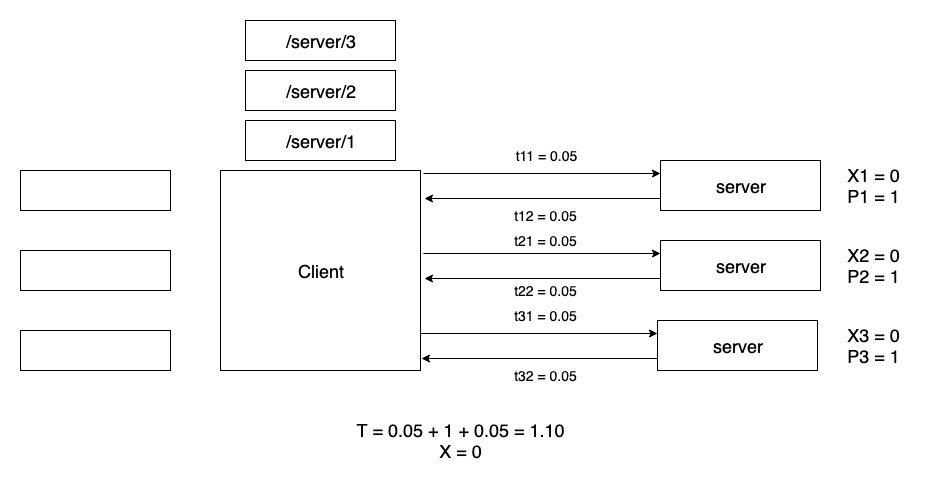

The diagram above was exported from draw.io. Its source (the exported page's mxGraphModel, read from the mxfile embedded in the PNG):
<mxGraphModel dx="1092" dy="1950" grid="1" gridSize="10" guides="1" tooltips="1" connect="1" arrows="1" fold="1" page="1" pageScale="1" pageWidth="826" pageHeight="1169" math="0" shadow="0">
  <root>
    <mxCell id="0" />
    <mxCell id="1" parent="0" />
    <mxCell id="qWyymiY3wK-ePTPxsgIl-4" value="" style="rounded=0;whiteSpace=wrap;html=1;" parent="1" vertex="1">
      <mxGeometry x="20" y="80" width="150" height="40" as="geometry" />
    </mxCell>
    <mxCell id="qWyymiY3wK-ePTPxsgIl-5" value="" style="rounded=0;whiteSpace=wrap;html=1;" parent="1" vertex="1">
      <mxGeometry x="20" y="160" width="150" height="40" as="geometry" />
    </mxCell>
    <mxCell id="qWyymiY3wK-ePTPxsgIl-6" value="" style="rounded=0;whiteSpace=wrap;html=1;" parent="1" vertex="1">
      <mxGeometry x="20" y="240" width="150" height="40" as="geometry" />
    </mxCell>
    <mxCell id="qWyymiY3wK-ePTPxsgIl-9" value="&lt;font style=&quot;font-size: 18px&quot;&gt;Client&lt;/font&gt;" style="whiteSpace=wrap;html=1;aspect=fixed;" parent="1" vertex="1">
      <mxGeometry x="220" y="80" width="200" height="200" as="geometry" />
    </mxCell>
    <mxCell id="AwVjeT6Di6_5vZkV0k5D-50" style="edgeStyle=orthogonalEdgeStyle;rounded=0;orthogonalLoop=1;jettySize=auto;html=1;exitX=1.015;exitY=0.015;exitDx=0;exitDy=0;entryX=0;entryY=0.25;entryDx=0;entryDy=0;exitPerimeter=0;" parent="1" source="qWyymiY3wK-ePTPxsgIl-9" target="AwVjeT6Di6_5vZkV0k5D-1" edge="1">
      <mxGeometry relative="1" as="geometry" />
    </mxCell>
    <mxCell id="AwVjeT6Di6_5vZkV0k5D-51" style="edgeStyle=orthogonalEdgeStyle;rounded=0;orthogonalLoop=1;jettySize=auto;html=1;exitX=0;exitY=0.75;exitDx=0;exitDy=0;entryX=1.02;entryY=0.14;entryDx=0;entryDy=0;entryPerimeter=0;" parent="1" source="AwVjeT6Di6_5vZkV0k5D-1" target="qWyymiY3wK-ePTPxsgIl-9" edge="1">
      <mxGeometry relative="1" as="geometry" />
    </mxCell>
    <mxCell id="AwVjeT6Di6_5vZkV0k5D-1" value="&lt;span style=&quot;white-space: normal&quot;&gt;&lt;font style=&quot;font-size: 18px&quot;&gt;server&lt;br&gt;&lt;/font&gt;&lt;/span&gt;" style="rounded=0;whiteSpace=wrap;html=1;" parent="1" vertex="1">
      <mxGeometry x="660" y="70" width="160" height="50" as="geometry" />
    </mxCell>
    <UserObject label="&lt;font style=&quot;font-size: 18px&quot;&gt;T = 0.05 + 1 + 0.05 = 1.10&lt;br&gt;X = 0&lt;br&gt;&lt;/font&gt;" placeholders="1" name="Variable" id="AwVjeT6Di6_5vZkV0k5D-9">
      <mxCell style="text;html=1;strokeColor=none;fillColor=none;align=center;verticalAlign=middle;whiteSpace=wrap;overflow=hidden;" parent="1" vertex="1">
        <mxGeometry x="20" y="320" width="880" height="60" as="geometry" />
      </mxCell>
    </UserObject>
    <mxCell id="AwVjeT6Di6_5vZkV0k5D-57" style="edgeStyle=orthogonalEdgeStyle;rounded=0;orthogonalLoop=1;jettySize=auto;html=1;exitX=1.015;exitY=0.015;exitDx=0;exitDy=0;entryX=0;entryY=0.25;entryDx=0;entryDy=0;exitPerimeter=0;" parent="1" target="AwVjeT6Di6_5vZkV0k5D-59" edge="1">
      <mxGeometry relative="1" as="geometry">
        <mxPoint x="423" y="163" as="sourcePoint" />
      </mxGeometry>
    </mxCell>
    <mxCell id="AwVjeT6Di6_5vZkV0k5D-58" style="edgeStyle=orthogonalEdgeStyle;rounded=0;orthogonalLoop=1;jettySize=auto;html=1;exitX=0;exitY=0.75;exitDx=0;exitDy=0;entryX=1.02;entryY=0.14;entryDx=0;entryDy=0;entryPerimeter=0;" parent="1" source="AwVjeT6Di6_5vZkV0k5D-59" edge="1">
      <mxGeometry relative="1" as="geometry">
        <mxPoint x="424" y="188" as="targetPoint" />
      </mxGeometry>
    </mxCell>
    <mxCell id="AwVjeT6Di6_5vZkV0k5D-59" value="&lt;span style=&quot;white-space: normal&quot;&gt;&lt;font style=&quot;font-size: 18px&quot;&gt;server&lt;br&gt;&lt;/font&gt;&lt;/span&gt;" style="rounded=0;whiteSpace=wrap;html=1;" parent="1" vertex="1">
      <mxGeometry x="660" y="150" width="160" height="50" as="geometry" />
    </mxCell>
    <mxCell id="AwVjeT6Di6_5vZkV0k5D-60" style="edgeStyle=orthogonalEdgeStyle;rounded=0;orthogonalLoop=1;jettySize=auto;html=1;exitX=1.015;exitY=0.015;exitDx=0;exitDy=0;entryX=0;entryY=0.25;entryDx=0;entryDy=0;exitPerimeter=0;" parent="1" target="AwVjeT6Di6_5vZkV0k5D-62" edge="1">
      <mxGeometry relative="1" as="geometry">
        <mxPoint x="420" y="243" as="sourcePoint" />
      </mxGeometry>
    </mxCell>
    <mxCell id="AwVjeT6Di6_5vZkV0k5D-61" style="edgeStyle=orthogonalEdgeStyle;rounded=0;orthogonalLoop=1;jettySize=auto;html=1;exitX=0;exitY=0.75;exitDx=0;exitDy=0;entryX=1.02;entryY=0.14;entryDx=0;entryDy=0;entryPerimeter=0;" parent="1" source="AwVjeT6Di6_5vZkV0k5D-62" edge="1">
      <mxGeometry relative="1" as="geometry">
        <mxPoint x="421" y="268" as="targetPoint" />
      </mxGeometry>
    </mxCell>
    <mxCell id="AwVjeT6Di6_5vZkV0k5D-62" value="&lt;span style=&quot;white-space: normal&quot;&gt;&lt;font style=&quot;font-size: 18px&quot;&gt;server&lt;br&gt;&lt;/font&gt;&lt;/span&gt;" style="rounded=0;whiteSpace=wrap;html=1;" parent="1" vertex="1">
      <mxGeometry x="657" y="230" width="160" height="50" as="geometry" />
    </mxCell>
    <mxCell id="AwVjeT6Di6_5vZkV0k5D-64" value="&lt;span style=&quot;font-size: 18px ; white-space: normal&quot;&gt;/server/1&lt;/span&gt;" style="rounded=0;whiteSpace=wrap;html=1;" parent="1" vertex="1">
      <mxGeometry x="245" y="30" width="150" height="40" as="geometry" />
    </mxCell>
    <mxCell id="AwVjeT6Di6_5vZkV0k5D-65" value="&lt;span style=&quot;font-size: 18px ; white-space: normal&quot;&gt;/server/2&lt;/span&gt;" style="rounded=0;whiteSpace=wrap;html=1;" parent="1" vertex="1">
      <mxGeometry x="245" y="-20" width="150" height="40" as="geometry" />
    </mxCell>
    <mxCell id="AwVjeT6Di6_5vZkV0k5D-66" value="&lt;span style=&quot;font-size: 18px ; white-space: normal&quot;&gt;/server/3&lt;/span&gt;" style="rounded=0;whiteSpace=wrap;html=1;" parent="1" vertex="1">
      <mxGeometry x="245" y="-70" width="150" height="40" as="geometry" />
    </mxCell>
    <UserObject label="&lt;font style=&quot;font-size: 14px&quot;&gt;t11 = 0.05&lt;/font&gt;" placeholders="1" name="Variable" id="AwVjeT6Di6_5vZkV0k5D-67">
      <mxCell style="text;html=1;strokeColor=none;fillColor=none;align=center;verticalAlign=middle;whiteSpace=wrap;overflow=hidden;" parent="1" vertex="1">
        <mxGeometry x="500" y="50" width="90" height="30" as="geometry" />
      </mxCell>
    </UserObject>
    <UserObject label="&lt;font style=&quot;font-size: 14px&quot;&gt;t12 = 0.05&lt;/font&gt;" placeholders="1" name="Variable" id="AwVjeT6Di6_5vZkV0k5D-68">
      <mxCell style="text;html=1;strokeColor=none;fillColor=none;align=center;verticalAlign=middle;whiteSpace=wrap;overflow=hidden;" parent="1" vertex="1">
        <mxGeometry x="500" y="110" width="90" height="30" as="geometry" />
      </mxCell>
    </UserObject>
    <UserObject label="&lt;font style=&quot;font-size: 14px&quot;&gt;t21 = 0.05&lt;/font&gt;" placeholders="1" name="Variable" id="AwVjeT6Di6_5vZkV0k5D-71">
      <mxCell style="text;html=1;strokeColor=none;fillColor=none;align=center;verticalAlign=middle;whiteSpace=wrap;overflow=hidden;" parent="1" vertex="1">
        <mxGeometry x="500" y="135" width="90" height="30" as="geometry" />
      </mxCell>
    </UserObject>
    <UserObject label="&lt;font style=&quot;font-size: 14px&quot;&gt;t22 = 0.05&lt;/font&gt;" placeholders="1" name="Variable" id="AwVjeT6Di6_5vZkV0k5D-72">
      <mxCell style="text;html=1;strokeColor=none;fillColor=none;align=center;verticalAlign=middle;whiteSpace=wrap;overflow=hidden;" parent="1" vertex="1">
        <mxGeometry x="500" y="185" width="90" height="30" as="geometry" />
      </mxCell>
    </UserObject>
    <UserObject label="&lt;font style=&quot;font-size: 14px&quot;&gt;t31 = 0.05&lt;/font&gt;" placeholders="1" name="Variable" id="AwVjeT6Di6_5vZkV0k5D-73">
      <mxCell style="text;html=1;strokeColor=none;fillColor=none;align=center;verticalAlign=middle;whiteSpace=wrap;overflow=hidden;" parent="1" vertex="1">
        <mxGeometry x="500" y="210" width="90" height="30" as="geometry" />
      </mxCell>
    </UserObject>
    <UserObject label="&lt;font style=&quot;font-size: 14px&quot;&gt;t32 = 0.05&lt;/font&gt;" placeholders="1" name="Variable" id="AwVjeT6Di6_5vZkV0k5D-74">
      <mxCell style="text;html=1;strokeColor=none;fillColor=none;align=center;verticalAlign=middle;whiteSpace=wrap;overflow=hidden;" parent="1" vertex="1">
        <mxGeometry x="500" y="270" width="90" height="30" as="geometry" />
      </mxCell>
    </UserObject>
    <UserObject label="&lt;font style=&quot;font-size: 18px&quot;&gt;X1 = 0&lt;br&gt;P1 = 1&lt;/font&gt;" placeholders="1" name="Variable" id="AwVjeT6Di6_5vZkV0k5D-75">
      <mxCell style="text;html=1;strokeColor=none;fillColor=none;align=center;verticalAlign=middle;whiteSpace=wrap;overflow=hidden;" parent="1" vertex="1">
        <mxGeometry x="826" y="70" width="94" height="50" as="geometry" />
      </mxCell>
    </UserObject>
    <UserObject label="&lt;font style=&quot;font-size: 18px&quot;&gt;X2 = 0&lt;br&gt;P2 = 1&lt;/font&gt;" placeholders="1" name="Variable" id="AwVjeT6Di6_5vZkV0k5D-76">
      <mxCell style="text;html=1;strokeColor=none;fillColor=none;align=center;verticalAlign=middle;whiteSpace=wrap;overflow=hidden;" parent="1" vertex="1">
        <mxGeometry x="826" y="150" width="94" height="50" as="geometry" />
      </mxCell>
    </UserObject>
    <UserObject label="&lt;font style=&quot;font-size: 18px&quot;&gt;X3 = 0&lt;br&gt;P3 = 1&lt;/font&gt;" placeholders="1" name="Variable" id="AwVjeT6Di6_5vZkV0k5D-77">
      <mxCell style="text;html=1;strokeColor=none;fillColor=none;align=center;verticalAlign=middle;whiteSpace=wrap;overflow=hidden;" parent="1" vertex="1">
        <mxGeometry x="826" y="230" width="94" height="50" as="geometry" />
      </mxCell>
    </UserObject>
  </root>
</mxGraphModel>